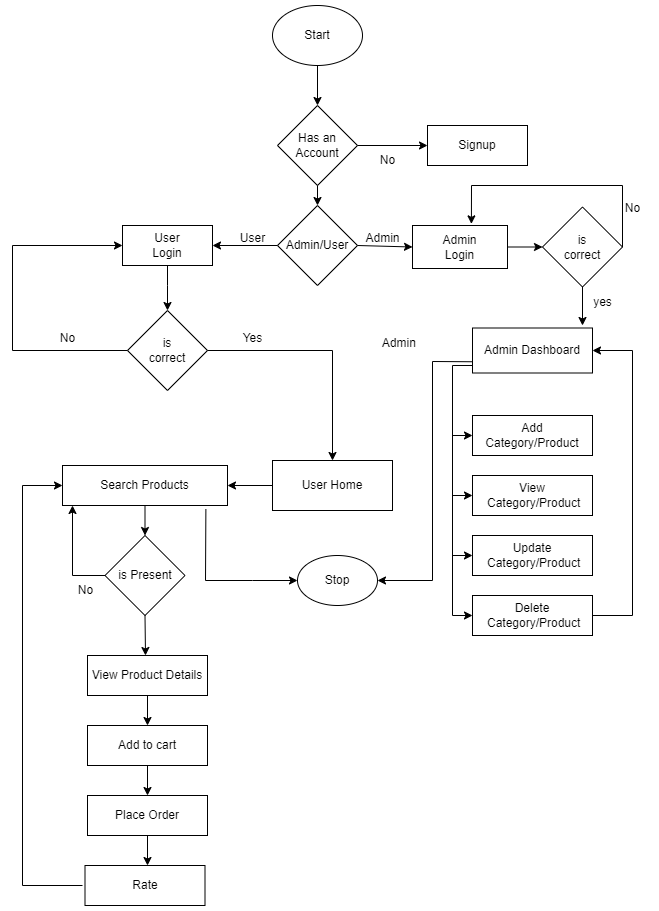

The diagram above was exported from draw.io. Its source (the exported page's mxGraphModel, read from the mxfile embedded in the PNG):
<mxGraphModel dx="1114" dy="1820" grid="1" gridSize="10" guides="1" tooltips="1" connect="1" arrows="1" fold="1" page="1" pageScale="1" pageWidth="850" pageHeight="1100" math="0" shadow="0">
  <root>
    <mxCell id="0" />
    <mxCell id="1" parent="0" />
    <mxCell id="TvotvheQaf3jxSI0QdRa-1" value="User&lt;br&gt;Login" style="rounded=0;whiteSpace=wrap;html=1;" parent="1" vertex="1">
      <mxGeometry x="210" y="170" width="90" height="40" as="geometry" />
    </mxCell>
    <mxCell id="TvotvheQaf3jxSI0QdRa-2" value="Signup" style="rounded=0;whiteSpace=wrap;html=1;" parent="1" vertex="1">
      <mxGeometry x="515" y="70" width="100" height="40" as="geometry" />
    </mxCell>
    <mxCell id="TvotvheQaf3jxSI0QdRa-25" value="" style="edgeStyle=orthogonalEdgeStyle;rounded=0;orthogonalLoop=1;jettySize=auto;html=1;exitX=0.5;exitY=1;exitDx=0;exitDy=0;entryX=0.5;entryY=0;entryDx=0;entryDy=0;" parent="1" source="TvotvheQaf3jxSI0QdRa-22" target="TvotvheQaf3jxSI0QdRa-3" edge="1">
      <mxGeometry relative="1" as="geometry">
        <mxPoint x="530" y="130" as="targetPoint" />
      </mxGeometry>
    </mxCell>
    <mxCell id="TvotvheQaf3jxSI0QdRa-3" value="Has an Account" style="rhombus;whiteSpace=wrap;html=1;" parent="1" vertex="1">
      <mxGeometry x="365" y="50" width="80" height="80" as="geometry" />
    </mxCell>
    <mxCell id="TvotvheQaf3jxSI0QdRa-5" value="is&lt;br&gt;correct" style="rhombus;whiteSpace=wrap;html=1;" parent="1" vertex="1">
      <mxGeometry x="215" y="255" width="80" height="80" as="geometry" />
    </mxCell>
    <mxCell id="TvotvheQaf3jxSI0QdRa-7" value="Admin Dashboard" style="rounded=0;whiteSpace=wrap;html=1;" parent="1" vertex="1">
      <mxGeometry x="560" y="272.5" width="120" height="45" as="geometry" />
    </mxCell>
    <mxCell id="TvotvheQaf3jxSI0QdRa-8" value="Search Products" style="rounded=0;whiteSpace=wrap;html=1;" parent="1" vertex="1">
      <mxGeometry x="150" y="410" width="165" height="40" as="geometry" />
    </mxCell>
    <mxCell id="TvotvheQaf3jxSI0QdRa-9" value="User Home" style="rounded=0;whiteSpace=wrap;html=1;" parent="1" vertex="1">
      <mxGeometry x="360" y="405" width="120" height="50" as="geometry" />
    </mxCell>
    <mxCell id="TvotvheQaf3jxSI0QdRa-10" value="Add Category/Product" style="rounded=0;whiteSpace=wrap;html=1;" parent="1" vertex="1">
      <mxGeometry x="560" y="360" width="120" height="40" as="geometry" />
    </mxCell>
    <mxCell id="TvotvheQaf3jxSI0QdRa-11" value="Update&lt;br&gt;&amp;nbsp;Category/Product" style="rounded=0;whiteSpace=wrap;html=1;" parent="1" vertex="1">
      <mxGeometry x="560" y="480" width="120" height="40" as="geometry" />
    </mxCell>
    <mxCell id="TvotvheQaf3jxSI0QdRa-13" value="Delete&lt;br&gt;&amp;nbsp;Category/Product" style="rounded=0;whiteSpace=wrap;html=1;" parent="1" vertex="1">
      <mxGeometry x="560" y="540" width="120" height="40" as="geometry" />
    </mxCell>
    <mxCell id="TvotvheQaf3jxSI0QdRa-14" value="View&lt;br&gt;&amp;nbsp;Category/Product" style="rounded=0;whiteSpace=wrap;html=1;" parent="1" vertex="1">
      <mxGeometry x="560" y="420" width="120" height="40" as="geometry" />
    </mxCell>
    <mxCell id="TvotvheQaf3jxSI0QdRa-15" value="is Present" style="rhombus;whiteSpace=wrap;html=1;" parent="1" vertex="1">
      <mxGeometry x="192.5" y="480" width="80" height="80" as="geometry" />
    </mxCell>
    <mxCell id="TvotvheQaf3jxSI0QdRa-16" value="Stop" style="ellipse;whiteSpace=wrap;html=1;" parent="1" vertex="1">
      <mxGeometry x="385" y="500" width="80" height="50" as="geometry" />
    </mxCell>
    <mxCell id="TvotvheQaf3jxSI0QdRa-17" value="View Product Details" style="rounded=0;whiteSpace=wrap;html=1;" parent="1" vertex="1">
      <mxGeometry x="175" y="600" width="120" height="40" as="geometry" />
    </mxCell>
    <mxCell id="TvotvheQaf3jxSI0QdRa-18" value="Add to cart" style="rounded=0;whiteSpace=wrap;html=1;" parent="1" vertex="1">
      <mxGeometry x="175" y="670" width="120" height="40" as="geometry" />
    </mxCell>
    <mxCell id="TvotvheQaf3jxSI0QdRa-19" value="Place Order" style="rounded=0;whiteSpace=wrap;html=1;" parent="1" vertex="1">
      <mxGeometry x="175" y="740" width="120" height="40" as="geometry" />
    </mxCell>
    <mxCell id="TvotvheQaf3jxSI0QdRa-21" value="Rate" style="rounded=0;whiteSpace=wrap;html=1;" parent="1" vertex="1">
      <mxGeometry x="172.5" y="810" width="120" height="40" as="geometry" />
    </mxCell>
    <mxCell id="TvotvheQaf3jxSI0QdRa-22" value="Start" style="ellipse;whiteSpace=wrap;html=1;" parent="1" vertex="1">
      <mxGeometry x="360" y="-50" width="90" height="60" as="geometry" />
    </mxCell>
    <mxCell id="TvotvheQaf3jxSI0QdRa-26" value="" style="endArrow=classic;html=1;rounded=0;exitX=1;exitY=0.5;exitDx=0;exitDy=0;entryX=0;entryY=0.5;entryDx=0;entryDy=0;" parent="1" source="TvotvheQaf3jxSI0QdRa-3" target="TvotvheQaf3jxSI0QdRa-2" edge="1">
      <mxGeometry width="50" height="50" relative="1" as="geometry">
        <mxPoint x="420" y="390" as="sourcePoint" />
        <mxPoint x="470" y="340" as="targetPoint" />
      </mxGeometry>
    </mxCell>
    <mxCell id="TvotvheQaf3jxSI0QdRa-31" value="No" style="text;html=1;align=center;verticalAlign=middle;resizable=0;points=[];autosize=1;strokeColor=none;fillColor=none;" parent="1" vertex="1">
      <mxGeometry x="455" y="90" width="40" height="30" as="geometry" />
    </mxCell>
    <mxCell id="TvotvheQaf3jxSI0QdRa-32" value="" style="endArrow=classic;html=1;rounded=0;entryX=0;entryY=0.5;entryDx=0;entryDy=0;exitX=0;exitY=0.5;exitDx=0;exitDy=0;" parent="1" source="TvotvheQaf3jxSI0QdRa-5" target="TvotvheQaf3jxSI0QdRa-1" edge="1">
      <mxGeometry width="50" height="50" relative="1" as="geometry">
        <mxPoint x="420" y="390" as="sourcePoint" />
        <mxPoint x="80" y="295" as="targetPoint" />
        <Array as="points">
          <mxPoint x="100" y="295" />
          <mxPoint x="100" y="190" />
        </Array>
      </mxGeometry>
    </mxCell>
    <mxCell id="TvotvheQaf3jxSI0QdRa-36" value="" style="endArrow=classic;html=1;rounded=0;entryX=1;entryY=0.5;entryDx=0;entryDy=0;exitX=0;exitY=0.75;exitDx=0;exitDy=0;" parent="1" source="TvotvheQaf3jxSI0QdRa-7" target="TvotvheQaf3jxSI0QdRa-16" edge="1">
      <mxGeometry width="50" height="50" relative="1" as="geometry">
        <mxPoint x="530" y="525" as="sourcePoint" />
        <mxPoint x="470" y="340" as="targetPoint" />
        <Array as="points">
          <mxPoint x="520" y="306" />
          <mxPoint x="520" y="525" />
        </Array>
      </mxGeometry>
    </mxCell>
    <mxCell id="TvotvheQaf3jxSI0QdRa-37" value="" style="endArrow=classic;html=1;rounded=0;exitX=0.869;exitY=1.097;exitDx=0;exitDy=0;entryX=0;entryY=0.5;entryDx=0;entryDy=0;exitPerimeter=0;" parent="1" source="TvotvheQaf3jxSI0QdRa-8" target="TvotvheQaf3jxSI0QdRa-16" edge="1">
      <mxGeometry width="50" height="50" relative="1" as="geometry">
        <mxPoint x="420" y="390" as="sourcePoint" />
        <mxPoint x="470" y="340" as="targetPoint" />
        <Array as="points">
          <mxPoint x="293" y="525" />
          <mxPoint x="340" y="525" />
        </Array>
      </mxGeometry>
    </mxCell>
    <mxCell id="TvotvheQaf3jxSI0QdRa-38" value="" style="endArrow=classic;html=1;rounded=0;exitX=0.5;exitY=1;exitDx=0;exitDy=0;entryX=0.5;entryY=0;entryDx=0;entryDy=0;" parent="1" source="TvotvheQaf3jxSI0QdRa-8" target="TvotvheQaf3jxSI0QdRa-15" edge="1">
      <mxGeometry width="50" height="50" relative="1" as="geometry">
        <mxPoint x="420" y="530" as="sourcePoint" />
        <mxPoint x="470" y="480" as="targetPoint" />
      </mxGeometry>
    </mxCell>
    <mxCell id="TvotvheQaf3jxSI0QdRa-39" value="" style="endArrow=classic;html=1;rounded=0;exitX=0.5;exitY=1;exitDx=0;exitDy=0;" parent="1" source="TvotvheQaf3jxSI0QdRa-15" edge="1">
      <mxGeometry width="50" height="50" relative="1" as="geometry">
        <mxPoint x="420" y="530" as="sourcePoint" />
        <mxPoint x="233" y="600" as="targetPoint" />
      </mxGeometry>
    </mxCell>
    <mxCell id="TvotvheQaf3jxSI0QdRa-40" value="" style="endArrow=classic;html=1;rounded=0;exitX=0.5;exitY=1;exitDx=0;exitDy=0;entryX=0.5;entryY=0;entryDx=0;entryDy=0;" parent="1" source="TvotvheQaf3jxSI0QdRa-17" target="TvotvheQaf3jxSI0QdRa-18" edge="1">
      <mxGeometry width="50" height="50" relative="1" as="geometry">
        <mxPoint x="420" y="530" as="sourcePoint" />
        <mxPoint x="470" y="480" as="targetPoint" />
      </mxGeometry>
    </mxCell>
    <mxCell id="TvotvheQaf3jxSI0QdRa-41" value="" style="endArrow=classic;html=1;rounded=0;exitX=0.5;exitY=1;exitDx=0;exitDy=0;entryX=0.5;entryY=0;entryDx=0;entryDy=0;" parent="1" source="TvotvheQaf3jxSI0QdRa-18" target="TvotvheQaf3jxSI0QdRa-19" edge="1">
      <mxGeometry width="50" height="50" relative="1" as="geometry">
        <mxPoint x="420" y="530" as="sourcePoint" />
        <mxPoint x="470" y="480" as="targetPoint" />
      </mxGeometry>
    </mxCell>
    <mxCell id="TvotvheQaf3jxSI0QdRa-42" value="" style="endArrow=classic;html=1;rounded=0;exitX=0.5;exitY=1;exitDx=0;exitDy=0;" parent="1" source="TvotvheQaf3jxSI0QdRa-19" edge="1">
      <mxGeometry width="50" height="50" relative="1" as="geometry">
        <mxPoint x="420" y="530" as="sourcePoint" />
        <mxPoint x="235" y="810" as="targetPoint" />
      </mxGeometry>
    </mxCell>
    <mxCell id="TvotvheQaf3jxSI0QdRa-43" value="" style="endArrow=classic;html=1;rounded=0;entryX=0;entryY=0.5;entryDx=0;entryDy=0;" parent="1" target="TvotvheQaf3jxSI0QdRa-8" edge="1">
      <mxGeometry width="50" height="50" relative="1" as="geometry">
        <mxPoint x="170" y="830" as="sourcePoint" />
        <mxPoint x="470" y="480" as="targetPoint" />
        <Array as="points">
          <mxPoint x="110" y="830" />
          <mxPoint x="110" y="430" />
        </Array>
      </mxGeometry>
    </mxCell>
    <mxCell id="TvotvheQaf3jxSI0QdRa-44" value="" style="endArrow=classic;html=1;rounded=0;exitX=0;exitY=0.5;exitDx=0;exitDy=0;" parent="1" source="TvotvheQaf3jxSI0QdRa-15" edge="1">
      <mxGeometry width="50" height="50" relative="1" as="geometry">
        <mxPoint x="170" y="490" as="sourcePoint" />
        <mxPoint x="160" y="450" as="targetPoint" />
        <Array as="points">
          <mxPoint x="160" y="520" />
        </Array>
      </mxGeometry>
    </mxCell>
    <mxCell id="TvotvheQaf3jxSI0QdRa-45" value="" style="endArrow=classic;html=1;rounded=0;entryX=1;entryY=0.5;entryDx=0;entryDy=0;" parent="1" source="TvotvheQaf3jxSI0QdRa-9" target="TvotvheQaf3jxSI0QdRa-8" edge="1">
      <mxGeometry width="50" height="50" relative="1" as="geometry">
        <mxPoint x="420" y="530" as="sourcePoint" />
        <mxPoint x="470" y="480" as="targetPoint" />
      </mxGeometry>
    </mxCell>
    <mxCell id="TvotvheQaf3jxSI0QdRa-49" value="&amp;nbsp;Admin" style="text;html=1;align=center;verticalAlign=middle;resizable=0;points=[];autosize=1;strokeColor=none;fillColor=none;" parent="1" vertex="1">
      <mxGeometry x="455" y="272.5" width="60" height="30" as="geometry" />
    </mxCell>
    <mxCell id="TvotvheQaf3jxSI0QdRa-52" value="No" style="text;html=1;align=center;verticalAlign=middle;resizable=0;points=[];autosize=1;strokeColor=none;fillColor=none;" parent="1" vertex="1">
      <mxGeometry x="152.5" y="520" width="40" height="30" as="geometry" />
    </mxCell>
    <mxCell id="TvotvheQaf3jxSI0QdRa-54" value="" style="endArrow=classic;html=1;rounded=0;exitX=1;exitY=0.5;exitDx=0;exitDy=0;entryX=1;entryY=0.5;entryDx=0;entryDy=0;" parent="1" source="TvotvheQaf3jxSI0QdRa-13" target="TvotvheQaf3jxSI0QdRa-7" edge="1">
      <mxGeometry width="50" height="50" relative="1" as="geometry">
        <mxPoint x="420" y="530" as="sourcePoint" />
        <mxPoint x="470" y="480" as="targetPoint" />
        <Array as="points">
          <mxPoint x="720" y="560" />
          <mxPoint x="720" y="295" />
        </Array>
      </mxGeometry>
    </mxCell>
    <mxCell id="TvotvheQaf3jxSI0QdRa-55" value="" style="endArrow=classic;html=1;rounded=0;entryX=0;entryY=0.5;entryDx=0;entryDy=0;" parent="1" target="TvotvheQaf3jxSI0QdRa-13" edge="1">
      <mxGeometry width="50" height="50" relative="1" as="geometry">
        <mxPoint x="560" y="310" as="sourcePoint" />
        <mxPoint x="470" y="480" as="targetPoint" />
        <Array as="points">
          <mxPoint x="540" y="310" />
          <mxPoint x="540" y="560" />
        </Array>
      </mxGeometry>
    </mxCell>
    <mxCell id="TvotvheQaf3jxSI0QdRa-56" value="" style="endArrow=classic;html=1;rounded=0;entryX=0;entryY=0.5;entryDx=0;entryDy=0;" parent="1" target="TvotvheQaf3jxSI0QdRa-10" edge="1">
      <mxGeometry width="50" height="50" relative="1" as="geometry">
        <mxPoint x="540" y="380" as="sourcePoint" />
        <mxPoint x="470" y="480" as="targetPoint" />
      </mxGeometry>
    </mxCell>
    <mxCell id="TvotvheQaf3jxSI0QdRa-57" value="" style="endArrow=classic;html=1;rounded=0;entryX=0;entryY=0.5;entryDx=0;entryDy=0;" parent="1" target="TvotvheQaf3jxSI0QdRa-14" edge="1">
      <mxGeometry width="50" height="50" relative="1" as="geometry">
        <mxPoint x="540" y="440" as="sourcePoint" />
        <mxPoint x="470" y="480" as="targetPoint" />
      </mxGeometry>
    </mxCell>
    <mxCell id="TvotvheQaf3jxSI0QdRa-58" value="" style="endArrow=classic;html=1;rounded=0;entryX=0;entryY=0.5;entryDx=0;entryDy=0;" parent="1" target="TvotvheQaf3jxSI0QdRa-11" edge="1">
      <mxGeometry width="50" height="50" relative="1" as="geometry">
        <mxPoint x="540" y="500" as="sourcePoint" />
        <mxPoint x="470" y="480" as="targetPoint" />
      </mxGeometry>
    </mxCell>
    <mxCell id="TvotvheQaf3jxSI0QdRa-60" value="" style="endArrow=classic;html=1;rounded=0;exitX=0.5;exitY=1;exitDx=0;exitDy=0;entryX=0.5;entryY=0;entryDx=0;entryDy=0;" parent="1" source="TvotvheQaf3jxSI0QdRa-1" target="TvotvheQaf3jxSI0QdRa-5" edge="1">
      <mxGeometry width="50" height="50" relative="1" as="geometry">
        <mxPoint x="410" y="510" as="sourcePoint" />
        <mxPoint x="460" y="460" as="targetPoint" />
        <Array as="points">
          <mxPoint x="255" y="230" />
        </Array>
      </mxGeometry>
    </mxCell>
    <mxCell id="TvotvheQaf3jxSI0QdRa-62" value="Admin/User" style="rhombus;whiteSpace=wrap;html=1;" parent="1" vertex="1">
      <mxGeometry x="365" y="150" width="80" height="80" as="geometry" />
    </mxCell>
    <mxCell id="TvotvheQaf3jxSI0QdRa-64" value="No" style="text;html=1;align=center;verticalAlign=middle;resizable=0;points=[];autosize=1;strokeColor=none;fillColor=none;" parent="1" vertex="1">
      <mxGeometry x="135" y="268" width="40" height="30" as="geometry" />
    </mxCell>
    <mxCell id="TvotvheQaf3jxSI0QdRa-65" value="Yes" style="text;html=1;align=center;verticalAlign=middle;resizable=0;points=[];autosize=1;strokeColor=none;fillColor=none;" parent="1" vertex="1">
      <mxGeometry x="320" y="268" width="40" height="30" as="geometry" />
    </mxCell>
    <mxCell id="TvotvheQaf3jxSI0QdRa-70" value="" style="endArrow=classic;html=1;rounded=0;exitX=0.5;exitY=1;exitDx=0;exitDy=0;entryX=0.5;entryY=0;entryDx=0;entryDy=0;" parent="1" source="TvotvheQaf3jxSI0QdRa-3" target="TvotvheQaf3jxSI0QdRa-62" edge="1">
      <mxGeometry width="50" height="50" relative="1" as="geometry">
        <mxPoint x="480" y="310" as="sourcePoint" />
        <mxPoint x="530" y="260" as="targetPoint" />
      </mxGeometry>
    </mxCell>
    <mxCell id="TvotvheQaf3jxSI0QdRa-71" value="" style="endArrow=classic;html=1;rounded=0;entryX=1;entryY=0.5;entryDx=0;entryDy=0;exitX=0;exitY=0.5;exitDx=0;exitDy=0;" parent="1" source="TvotvheQaf3jxSI0QdRa-62" target="TvotvheQaf3jxSI0QdRa-1" edge="1">
      <mxGeometry width="50" height="50" relative="1" as="geometry">
        <mxPoint x="450" y="320" as="sourcePoint" />
        <mxPoint x="500" y="270" as="targetPoint" />
      </mxGeometry>
    </mxCell>
    <mxCell id="TvotvheQaf3jxSI0QdRa-72" value="Admin &lt;br&gt;Login" style="rounded=0;whiteSpace=wrap;html=1;" parent="1" vertex="1">
      <mxGeometry x="500" y="170" width="95" height="43" as="geometry" />
    </mxCell>
    <mxCell id="TvotvheQaf3jxSI0QdRa-73" value="" style="endArrow=classic;html=1;rounded=0;exitX=1;exitY=0.5;exitDx=0;exitDy=0;entryX=0;entryY=0.5;entryDx=0;entryDy=0;" parent="1" source="TvotvheQaf3jxSI0QdRa-62" target="TvotvheQaf3jxSI0QdRa-72" edge="1">
      <mxGeometry width="50" height="50" relative="1" as="geometry">
        <mxPoint x="450" y="310" as="sourcePoint" />
        <mxPoint x="500" y="260" as="targetPoint" />
      </mxGeometry>
    </mxCell>
    <mxCell id="TvotvheQaf3jxSI0QdRa-74" value="Admin" style="text;html=1;align=center;verticalAlign=middle;resizable=0;points=[];autosize=1;strokeColor=none;fillColor=none;" parent="1" vertex="1">
      <mxGeometry x="440" y="168" width="60" height="30" as="geometry" />
    </mxCell>
    <mxCell id="TvotvheQaf3jxSI0QdRa-75" value="User" style="text;html=1;align=center;verticalAlign=middle;resizable=0;points=[];autosize=1;strokeColor=none;fillColor=none;" parent="1" vertex="1">
      <mxGeometry x="315" y="168" width="50" height="30" as="geometry" />
    </mxCell>
    <mxCell id="TvotvheQaf3jxSI0QdRa-76" value="is &lt;br&gt;correct" style="rhombus;whiteSpace=wrap;html=1;" parent="1" vertex="1">
      <mxGeometry x="630" y="151.5" width="80" height="80" as="geometry" />
    </mxCell>
    <mxCell id="TvotvheQaf3jxSI0QdRa-77" value="" style="endArrow=classic;html=1;rounded=0;exitX=1;exitY=0.5;exitDx=0;exitDy=0;entryX=0.5;entryY=0;entryDx=0;entryDy=0;" parent="1" source="TvotvheQaf3jxSI0QdRa-5" target="TvotvheQaf3jxSI0QdRa-9" edge="1">
      <mxGeometry width="50" height="50" relative="1" as="geometry">
        <mxPoint x="450" y="300" as="sourcePoint" />
        <mxPoint x="500" y="250" as="targetPoint" />
        <Array as="points">
          <mxPoint x="420" y="295" />
        </Array>
      </mxGeometry>
    </mxCell>
    <mxCell id="TvotvheQaf3jxSI0QdRa-78" value="" style="endArrow=classic;html=1;rounded=0;exitX=1;exitY=0.5;exitDx=0;exitDy=0;entryX=0;entryY=0.5;entryDx=0;entryDy=0;" parent="1" source="TvotvheQaf3jxSI0QdRa-72" target="TvotvheQaf3jxSI0QdRa-76" edge="1">
      <mxGeometry width="50" height="50" relative="1" as="geometry">
        <mxPoint x="450" y="300" as="sourcePoint" />
        <mxPoint x="500" y="250" as="targetPoint" />
      </mxGeometry>
    </mxCell>
    <mxCell id="TvotvheQaf3jxSI0QdRa-79" value="" style="endArrow=classic;html=1;rounded=0;exitX=0.5;exitY=1;exitDx=0;exitDy=0;" parent="1" source="TvotvheQaf3jxSI0QdRa-76" edge="1">
      <mxGeometry width="50" height="50" relative="1" as="geometry">
        <mxPoint x="450" y="300" as="sourcePoint" />
        <mxPoint x="670" y="270" as="targetPoint" />
      </mxGeometry>
    </mxCell>
    <mxCell id="TvotvheQaf3jxSI0QdRa-80" value="yes" style="text;html=1;align=center;verticalAlign=middle;resizable=0;points=[];autosize=1;strokeColor=none;fillColor=none;" parent="1" vertex="1">
      <mxGeometry x="670" y="231.5" width="40" height="30" as="geometry" />
    </mxCell>
    <mxCell id="TvotvheQaf3jxSI0QdRa-81" value="" style="endArrow=classic;html=1;rounded=0;exitX=1;exitY=0.5;exitDx=0;exitDy=0;entryX=0.62;entryY=-0.038;entryDx=0;entryDy=0;entryPerimeter=0;" parent="1" source="TvotvheQaf3jxSI0QdRa-76" target="TvotvheQaf3jxSI0QdRa-72" edge="1">
      <mxGeometry width="50" height="50" relative="1" as="geometry">
        <mxPoint x="730" y="190" as="sourcePoint" />
        <mxPoint x="780" y="140" as="targetPoint" />
        <Array as="points">
          <mxPoint x="710" y="130" />
          <mxPoint x="559" y="130" />
        </Array>
      </mxGeometry>
    </mxCell>
    <mxCell id="TvotvheQaf3jxSI0QdRa-82" value="No" style="text;html=1;align=center;verticalAlign=middle;resizable=0;points=[];autosize=1;strokeColor=none;fillColor=none;" parent="1" vertex="1">
      <mxGeometry x="700" y="138" width="40" height="30" as="geometry" />
    </mxCell>
  </root>
</mxGraphModel>